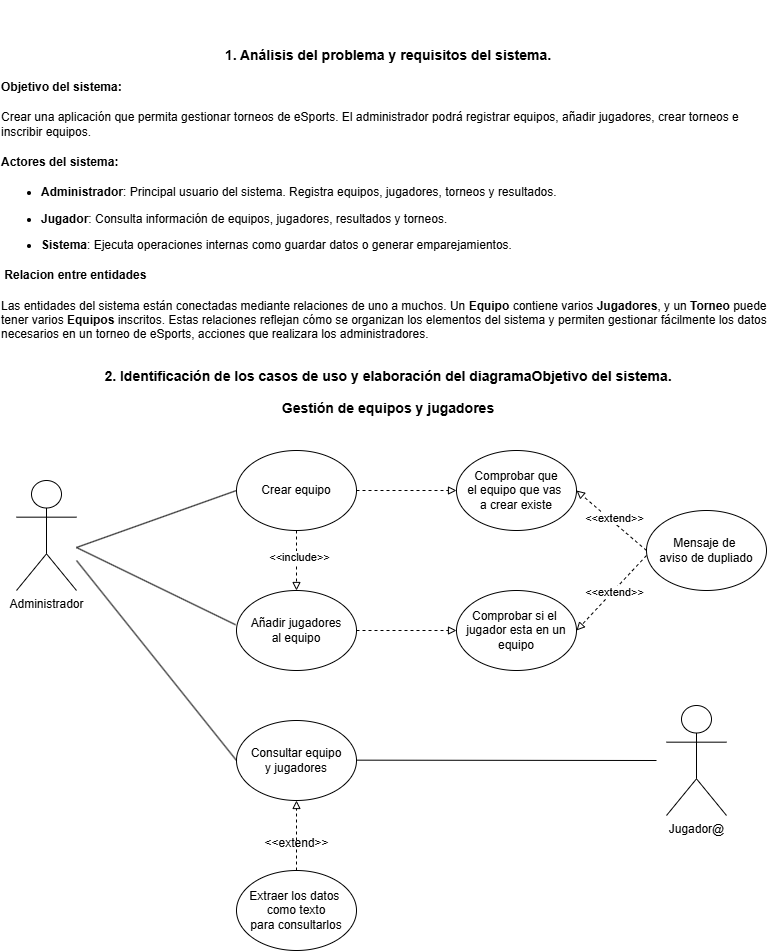

The diagram above was exported from draw.io. Its source (the exported page's mxGraphModel, read from the mxfile embedded in the PNG):
<mxGraphModel dx="1426" dy="3089" grid="1" gridSize="10" guides="1" tooltips="1" connect="1" arrows="1" fold="1" page="1" pageScale="1" pageWidth="827" pageHeight="1169" math="0" shadow="0">
  <root>
    <mxCell id="0" />
    <mxCell id="1" parent="0" />
    <mxCell id="7Dh1CiASoIrN-eulRLIF-1" value="&lt;h4 class=&quot;&quot; data-end=&quot;322&quot; data-start=&quot;293&quot;&gt;&lt;br&gt;&lt;/h4&gt;&lt;h4 style=&quot;&quot; class=&quot;&quot; data-end=&quot;322&quot; data-start=&quot;293&quot;&gt;&lt;font style=&quot;font-size: 14px;&quot;&gt;1. Análisis del problema y requisitos del sistema.&lt;/font&gt;&lt;/h4&gt;&lt;h4 style=&quot;text-align: left;&quot; class=&quot;&quot; data-end=&quot;322&quot; data-start=&quot;293&quot;&gt;Objetivo del sistema:&lt;/h4&gt;&lt;p style=&quot;text-align: left;&quot; class=&quot;&quot; data-end=&quot;480&quot; data-start=&quot;323&quot;&gt;Crear una aplicación que permita gestionar torneos de eSports. El administrador podrá registrar equipos, añadir jugadores, crear torneos e inscribir equipos.&lt;/p&gt;&lt;h4 style=&quot;text-align: left;&quot; class=&quot;&quot; data-end=&quot;510&quot; data-start=&quot;482&quot;&gt;Actores del sistema:&lt;/h4&gt;&lt;ul data-end=&quot;761&quot; data-start=&quot;511&quot;&gt;&lt;li class=&quot;&quot; data-end=&quot;613&quot; data-start=&quot;511&quot;&gt;&lt;p style=&quot;text-align: left;&quot; class=&quot;&quot; data-end=&quot;613&quot; data-start=&quot;513&quot;&gt;&lt;strong data-end=&quot;530&quot; data-start=&quot;513&quot;&gt;Administrador&lt;/strong&gt;: Principal usuario del sistema. Registra equipos, jugadores, torneos y resultados.&lt;/p&gt;&lt;/li&gt;&lt;li class=&quot;&quot; data-end=&quot;671&quot; data-start=&quot;614&quot;&gt;&lt;p style=&quot;text-align: left;&quot; class=&quot;&quot; data-end=&quot;671&quot; data-start=&quot;616&quot;&gt;&lt;strong data-end=&quot;627&quot; data-start=&quot;616&quot;&gt;Jugador&lt;/strong&gt;: Consulta información de equipos, jugadores, resultados y torneos.&lt;/p&gt;&lt;/li&gt;&lt;li class=&quot;&quot; data-end=&quot;761&quot; data-start=&quot;672&quot;&gt;&lt;p style=&quot;text-align: left;&quot; class=&quot;&quot; data-end=&quot;761&quot; data-start=&quot;674&quot;&gt;&lt;strong data-end=&quot;685&quot; data-start=&quot;674&quot;&gt;Sistema&lt;/strong&gt;: Ejecuta operaciones internas como guardar datos o generar emparejamientos.&lt;/p&gt;&lt;/li&gt;&lt;/ul&gt;&lt;h4 style=&quot;text-align: left;&quot; class=&quot;&quot; data-end=&quot;826&quot; data-start=&quot;763&quot;&gt;&amp;nbsp;Relacion entre entidades&lt;/h4&gt;&lt;p style=&quot;text-align: left;&quot; class=&quot;&quot; data-end=&quot;1158&quot; data-start=&quot;828&quot;&gt;Las entidades del sistema están conectadas mediante relaciones de uno a muchos. Un &lt;strong data-end=&quot;921&quot; data-start=&quot;911&quot;&gt;Equipo&lt;/strong&gt; contiene varios &lt;strong data-end=&quot;951&quot; data-start=&quot;938&quot;&gt;Jugadores&lt;/strong&gt;, y un &lt;strong data-end=&quot;968&quot; data-start=&quot;958&quot;&gt;Torneo&lt;/strong&gt; puede tener varios &lt;strong data-end=&quot;999&quot; data-start=&quot;988&quot;&gt;Equipos&lt;/strong&gt; inscritos. Estas relaciones reflejan cómo se organizan los elementos del sistema y permiten gestionar fácilmente los datos necesarios en un torneo de eSports, acciones que realizara los administradores.&lt;/p&gt;&lt;p style=&quot;text-align: left;&quot; class=&quot;&quot; data-end=&quot;1158&quot; data-start=&quot;828&quot;&gt;&lt;br&gt;&lt;/p&gt;" style="text;html=1;align=center;verticalAlign=middle;whiteSpace=wrap;rounded=0;" vertex="1" parent="1">
      <mxGeometry x="24" y="-2310" width="776" height="340" as="geometry" />
    </mxCell>
    <mxCell id="7Dh1CiASoIrN-eulRLIF-2" value="&lt;h4 class=&quot;&quot; data-end=&quot;322&quot; data-start=&quot;293&quot;&gt;&lt;br&gt;&lt;/h4&gt;&lt;h4 style=&quot;&quot; class=&quot;&quot; data-end=&quot;322&quot; data-start=&quot;293&quot;&gt;&lt;font style=&quot;font-size: 14px;&quot;&gt;&lt;span style=&quot;background-color: transparent; color: light-dark(rgb(0, 0, 0), rgb(255, 255, 255));&quot;&gt;2. Identificación de los casos de uso y elaboración del diagrama&lt;/span&gt;&lt;span style=&quot;text-align: left; background-color: transparent; color: light-dark(rgb(0, 0, 0), rgb(255, 255, 255));&quot;&gt;Objetivo del sistema.&lt;/span&gt;&lt;/font&gt;&lt;/h4&gt;&lt;p style=&quot;&quot; class=&quot;&quot; data-end=&quot;480&quot; data-start=&quot;323&quot;&gt;&lt;b&gt;&lt;font style=&quot;font-size: 14px;&quot;&gt;Gestión de equipos y jugadores&lt;/font&gt;&lt;/b&gt;&lt;/p&gt;&lt;h4 style=&quot;text-align: left;&quot; class=&quot;&quot; data-end=&quot;510&quot; data-start=&quot;482&quot;&gt;&lt;br&gt;&lt;/h4&gt;&lt;p style=&quot;text-align: left;&quot; class=&quot;&quot; data-end=&quot;1158&quot; data-start=&quot;828&quot;&gt;&lt;br&gt;&lt;/p&gt;" style="text;html=1;align=center;verticalAlign=middle;whiteSpace=wrap;rounded=0;" vertex="1" parent="1">
      <mxGeometry x="24" y="-1970" width="776" height="90" as="geometry" />
    </mxCell>
    <mxCell id="7Dh1CiASoIrN-eulRLIF-3" value="Administrador" style="shape=umlActor;verticalLabelPosition=bottom;verticalAlign=top;html=1;outlineConnect=0;" vertex="1" parent="1">
      <mxGeometry x="40" y="-1850" width="60" height="110" as="geometry" />
    </mxCell>
    <mxCell id="7Dh1CiASoIrN-eulRLIF-4" value="Jugador@" style="shape=umlActor;verticalLabelPosition=bottom;verticalAlign=top;html=1;outlineConnect=0;" vertex="1" parent="1">
      <mxGeometry x="690" y="-1625" width="60" height="110" as="geometry" />
    </mxCell>
    <mxCell id="7Dh1CiASoIrN-eulRLIF-5" style="edgeStyle=orthogonalEdgeStyle;rounded=0;orthogonalLoop=1;jettySize=auto;html=1;dashed=1;endArrow=block;endFill=0;" edge="1" parent="1" source="7Dh1CiASoIrN-eulRLIF-6" target="7Dh1CiASoIrN-eulRLIF-20">
      <mxGeometry relative="1" as="geometry" />
    </mxCell>
    <mxCell id="7Dh1CiASoIrN-eulRLIF-6" value="Añadir jugadores&lt;div&gt;al equipo&lt;/div&gt;" style="ellipse;whiteSpace=wrap;html=1;" vertex="1" parent="1">
      <mxGeometry x="260" y="-1740" width="120" height="80" as="geometry" />
    </mxCell>
    <mxCell id="7Dh1CiASoIrN-eulRLIF-7" style="edgeStyle=orthogonalEdgeStyle;rounded=0;orthogonalLoop=1;jettySize=auto;html=1;dashed=1;endArrow=block;endFill=0;" edge="1" parent="1" source="7Dh1CiASoIrN-eulRLIF-10" target="7Dh1CiASoIrN-eulRLIF-6">
      <mxGeometry relative="1" as="geometry" />
    </mxCell>
    <mxCell id="7Dh1CiASoIrN-eulRLIF-8" value="&amp;lt;&amp;lt;include&amp;gt;&amp;gt;" style="edgeLabel;html=1;align=center;verticalAlign=middle;resizable=0;points=[];" vertex="1" connectable="0" parent="7Dh1CiASoIrN-eulRLIF-7">
      <mxGeometry x="-0.1218" y="2" relative="1" as="geometry">
        <mxPoint as="offset" />
      </mxGeometry>
    </mxCell>
    <mxCell id="7Dh1CiASoIrN-eulRLIF-9" style="edgeStyle=orthogonalEdgeStyle;rounded=0;orthogonalLoop=1;jettySize=auto;html=1;entryX=0;entryY=0.5;entryDx=0;entryDy=0;dashed=1;endArrow=block;endFill=0;" edge="1" parent="1" source="7Dh1CiASoIrN-eulRLIF-10" target="7Dh1CiASoIrN-eulRLIF-16">
      <mxGeometry relative="1" as="geometry" />
    </mxCell>
    <mxCell id="7Dh1CiASoIrN-eulRLIF-10" value="Crear e&lt;span style=&quot;background-color: transparent; color: light-dark(rgb(0, 0, 0), rgb(255, 255, 255));&quot;&gt;quipo&lt;/span&gt;" style="ellipse;whiteSpace=wrap;html=1;" vertex="1" parent="1">
      <mxGeometry x="260" y="-1880" width="120" height="80" as="geometry" />
    </mxCell>
    <mxCell id="7Dh1CiASoIrN-eulRLIF-11" value="Consultar equipo&lt;div&gt;y jugadores&lt;/div&gt;" style="ellipse;whiteSpace=wrap;html=1;" vertex="1" parent="1">
      <mxGeometry x="260" y="-1610" width="120" height="80" as="geometry" />
    </mxCell>
    <mxCell id="7Dh1CiASoIrN-eulRLIF-12" value="" style="endArrow=none;html=1;rounded=0;entryX=0;entryY=0.5;entryDx=0;entryDy=0;" edge="1" parent="1" target="7Dh1CiASoIrN-eulRLIF-10">
      <mxGeometry width="50" height="50" relative="1" as="geometry">
        <mxPoint x="100" y="-1783" as="sourcePoint" />
        <mxPoint x="150" y="-1833" as="targetPoint" />
      </mxGeometry>
    </mxCell>
    <mxCell id="7Dh1CiASoIrN-eulRLIF-13" value="" style="endArrow=none;html=1;rounded=0;entryX=-0.008;entryY=0.428;entryDx=0;entryDy=0;entryPerimeter=0;" edge="1" parent="1" target="7Dh1CiASoIrN-eulRLIF-6">
      <mxGeometry width="50" height="50" relative="1" as="geometry">
        <mxPoint x="100" y="-1783" as="sourcePoint" />
        <mxPoint x="265.3136160809943" y="-1732.9573443768795" as="targetPoint" />
      </mxGeometry>
    </mxCell>
    <mxCell id="7Dh1CiASoIrN-eulRLIF-14" value="" style="endArrow=none;html=1;rounded=0;" edge="1" parent="1">
      <mxGeometry width="50" height="50" relative="1" as="geometry">
        <mxPoint x="380" y="-1570.34" as="sourcePoint" />
        <mxPoint x="680" y="-1570" as="targetPoint" />
      </mxGeometry>
    </mxCell>
    <mxCell id="7Dh1CiASoIrN-eulRLIF-15" value="" style="endArrow=none;html=1;rounded=0;entryX=0;entryY=0.5;entryDx=0;entryDy=0;" edge="1" parent="1" target="7Dh1CiASoIrN-eulRLIF-11">
      <mxGeometry width="50" height="50" relative="1" as="geometry">
        <mxPoint x="100" y="-1770" as="sourcePoint" />
        <mxPoint x="240" y="-1590" as="targetPoint" />
      </mxGeometry>
    </mxCell>
    <mxCell id="7Dh1CiASoIrN-eulRLIF-16" value="Comprobar que&lt;div&gt;el equipo que vas&amp;nbsp;&lt;/div&gt;&lt;div&gt;a crear existe&lt;/div&gt;" style="ellipse;whiteSpace=wrap;html=1;" vertex="1" parent="1">
      <mxGeometry x="480" y="-1880" width="120" height="80" as="geometry" />
    </mxCell>
    <mxCell id="7Dh1CiASoIrN-eulRLIF-17" style="edgeStyle=orthogonalEdgeStyle;rounded=0;orthogonalLoop=1;jettySize=auto;html=1;entryX=0.5;entryY=1;entryDx=0;entryDy=0;dashed=1;endArrow=block;endFill=0;" edge="1" parent="1" source="7Dh1CiASoIrN-eulRLIF-18" target="7Dh1CiASoIrN-eulRLIF-11">
      <mxGeometry relative="1" as="geometry" />
    </mxCell>
    <mxCell id="7Dh1CiASoIrN-eulRLIF-18" value="Extraer los datos&amp;nbsp;&lt;div&gt;como texto&lt;/div&gt;&lt;div&gt;para consultarlos&lt;/div&gt;" style="ellipse;whiteSpace=wrap;html=1;" vertex="1" parent="1">
      <mxGeometry x="260" y="-1460" width="120" height="80" as="geometry" />
    </mxCell>
    <mxCell id="7Dh1CiASoIrN-eulRLIF-19" value="&amp;lt;&amp;lt;extend&amp;gt;&amp;gt;" style="text;html=1;align=center;verticalAlign=middle;resizable=0;points=[];autosize=1;strokeColor=none;fillColor=none;" vertex="1" parent="1">
      <mxGeometry x="275" y="-1502" width="90" height="30" as="geometry" />
    </mxCell>
    <mxCell id="7Dh1CiASoIrN-eulRLIF-20" value="Comprobar si el&amp;nbsp;&lt;div&gt;jugador esta en un&lt;/div&gt;&lt;div&gt;equipo&lt;/div&gt;" style="ellipse;whiteSpace=wrap;html=1;" vertex="1" parent="1">
      <mxGeometry x="480" y="-1740" width="120" height="80" as="geometry" />
    </mxCell>
    <mxCell id="7Dh1CiASoIrN-eulRLIF-21" value="Mensaje de&amp;nbsp;&lt;div&gt;aviso de dupliado&lt;/div&gt;" style="ellipse;whiteSpace=wrap;html=1;" vertex="1" parent="1">
      <mxGeometry x="670" y="-1820" width="120" height="80" as="geometry" />
    </mxCell>
    <mxCell id="7Dh1CiASoIrN-eulRLIF-22" value="" style="endArrow=block;html=1;rounded=0;entryX=1;entryY=0.5;entryDx=0;entryDy=0;dashed=1;endFill=0;" edge="1" parent="1" target="7Dh1CiASoIrN-eulRLIF-20">
      <mxGeometry width="50" height="50" relative="1" as="geometry">
        <mxPoint x="670" y="-1775" as="sourcePoint" />
        <mxPoint x="600" y="-1690" as="targetPoint" />
      </mxGeometry>
    </mxCell>
    <mxCell id="7Dh1CiASoIrN-eulRLIF-23" value="&amp;lt;&amp;lt;extend&amp;gt;&amp;gt;" style="edgeLabel;html=1;align=center;verticalAlign=middle;resizable=0;points=[];" vertex="1" connectable="0" parent="7Dh1CiASoIrN-eulRLIF-22">
      <mxGeometry x="-0.0498" y="1" relative="1" as="geometry">
        <mxPoint as="offset" />
      </mxGeometry>
    </mxCell>
    <mxCell id="7Dh1CiASoIrN-eulRLIF-24" value="" style="endArrow=block;html=1;rounded=0;exitX=0;exitY=0.5;exitDx=0;exitDy=0;dashed=1;endFill=0;" edge="1" parent="1" source="7Dh1CiASoIrN-eulRLIF-21">
      <mxGeometry width="50" height="50" relative="1" as="geometry">
        <mxPoint x="650" y="-1800" as="sourcePoint" />
        <mxPoint x="600" y="-1840" as="targetPoint" />
      </mxGeometry>
    </mxCell>
    <mxCell id="7Dh1CiASoIrN-eulRLIF-25" value="&amp;lt;&amp;lt;extend&amp;gt;&amp;gt;" style="edgeLabel;html=1;align=center;verticalAlign=middle;resizable=0;points=[];" vertex="1" connectable="0" parent="7Dh1CiASoIrN-eulRLIF-24">
      <mxGeometry x="-0.0105" y="-3" relative="1" as="geometry">
        <mxPoint as="offset" />
      </mxGeometry>
    </mxCell>
  </root>
</mxGraphModel>